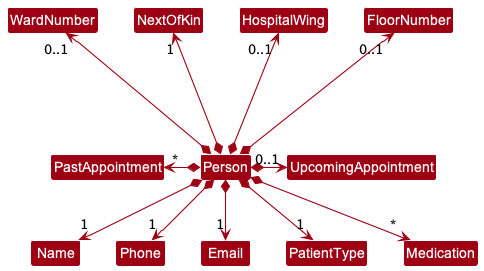

The diagram above was rendered by PlantUML. Its source (embedded in the PNG):
@startuml
!include style.puml
skinparam arrowThickness 1.1
skinparam arrowColor MODEL_COLOR
skinparam classBackgroundColor MODEL_COLOR

Class Person
Class Email
Class Name
Class Phone
Class NextOfKin
Class PatientType
Class HospitalWing
Class FloorNumber
Class WardNumber
Class Medication
Class UpcomingAppointment
Class PastAppointment

Person *--> "1" Name
Person *--> "1" Phone
Person *--> "1" Email
Person *--> "*" Medication
Person *-up--> "0..1" FloorNumber
Person *--> "1" PatientType
Person *-up--> "0..1" HospitalWing
Person *-up--> "1" NextOfKin
Person *-up--> "0..1" WardNumber
Person *-right-> "0..1" UpcomingAppointment
Person *-left-> "*" PastAppointment


Name -[hidden]right-> Phone

@enduml